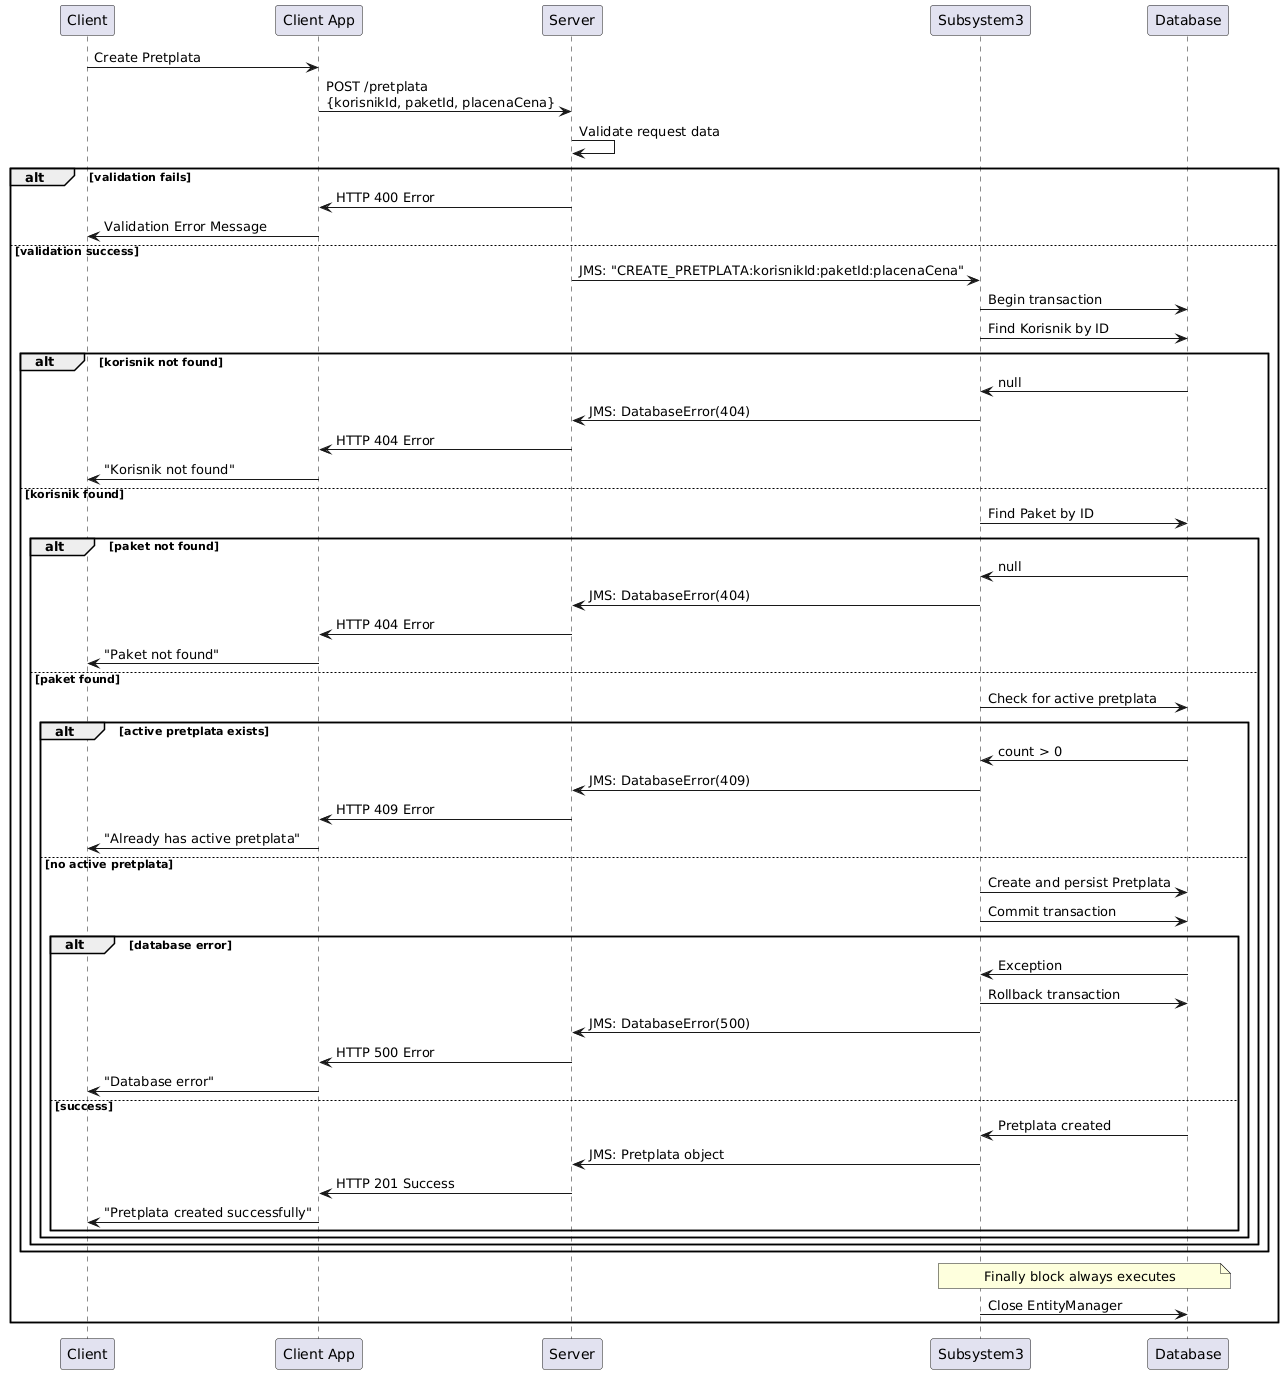

The diagram above was rendered by PlantUML. Its source (embedded in the PNG):
@startuml
participant "Client" as C
participant "Client App" as CA
participant "Server" as S
participant "Subsystem3" as S3
participant "Database" as DB

C -> CA: Create Pretplata
CA -> S: POST /pretplata\n{korisnikId, paketId, placenaCena}

S -> S: Validate request data
alt validation fails
    S -> CA: HTTP 400 Error
    CA -> C: Validation Error Message
else validation success
    S -> S3: JMS: "CREATE_PRETPLATA:korisnikId:paketId:placenaCena"
    
    S3 -> DB: Begin transaction
    S3 -> DB: Find Korisnik by ID
    
    alt korisnik not found
        DB -> S3: null
        S3 -> S: JMS: DatabaseError(404)
        S -> CA: HTTP 404 Error
        CA -> C: "Korisnik not found"
    else korisnik found
        S3 -> DB: Find Paket by ID
        
        alt paket not found
            DB -> S3: null
            S3 -> S: JMS: DatabaseError(404)
            S -> CA: HTTP 404 Error
            CA -> C: "Paket not found"
        else paket found
            S3 -> DB: Check for active pretplata
            
            alt active pretplata exists
                DB -> S3: count > 0
                S3 -> S: JMS: DatabaseError(409)
                S -> CA: HTTP 409 Error
                CA -> C: "Already has active pretplata"
            else no active pretplata
                S3 -> DB: Create and persist Pretplata
                S3 -> DB: Commit transaction
                
                alt database error
                    DB -> S3: Exception
                    S3 -> DB: Rollback transaction
                    S3 -> S: JMS: DatabaseError(500)
                    S -> CA: HTTP 500 Error
                    CA -> C: "Database error"
                else success
                    DB -> S3: Pretplata created
                    S3 -> S: JMS: Pretplata object
                    S -> CA: HTTP 201 Success
                    CA -> C: "Pretplata created successfully"
                end
            end
        end
    end
    note over S3, DB: Finally block always executes
    S3 -> DB: Close EntityManager
end
@enduml